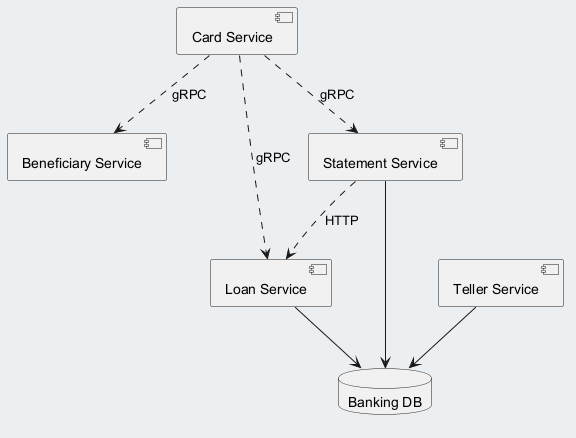

The diagram above was rendered by PlantUML. Its source (embedded in the PNG):
@startuml
skinparam backgroundColor #ECEFF1
skinparam classBackgroundColor #FFFFFF
skinparam classBorderColor #455A64
component "Beneficiary Service" as C_BeneficiaryService
component "Loan Service" as C_LoanService
component "Statement Service" as C_StatementService
component "Teller Service" as C_TellerService
component "Card Service" as C_CardService
database "Banking DB" as DB_banking
C_LoanService --> DB_banking
C_StatementService --> DB_banking
C_TellerService --> DB_banking
C_CardService ..> C_StatementService : gRPC
C_StatementService ..> C_LoanService : HTTP
C_CardService ..> C_BeneficiaryService : gRPC
C_CardService ..> C_LoanService : gRPC
@enduml